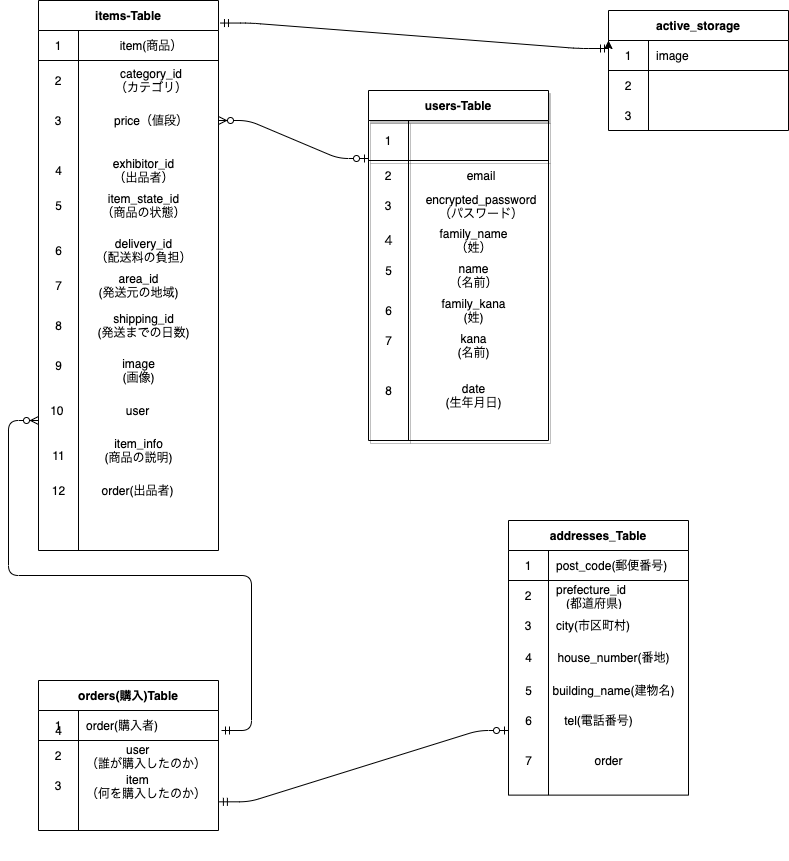

The diagram above was exported from draw.io. Its source (the exported page's mxGraphModel, read from the mxfile embedded in the PNG):
<mxGraphModel dx="1169" dy="520" grid="1" gridSize="10" guides="1" tooltips="1" connect="1" arrows="1" fold="1" page="1" pageScale="1" pageWidth="827" pageHeight="1169" math="0" shadow="0">
  <root>
    <mxCell id="0" />
    <mxCell id="1" parent="0" />
    <mxCell id="106" value="active_storage" style="shape=table;startSize=30;container=1;collapsible=0;childLayout=tableLayout;fixedRows=1;rowLines=0;fontStyle=1;align=center;" vertex="1" parent="1">
      <mxGeometry x="630" y="10" width="180" height="120" as="geometry" />
    </mxCell>
    <mxCell id="107" value="" style="shape=partialRectangle;html=1;whiteSpace=wrap;collapsible=0;dropTarget=0;pointerEvents=0;fillColor=none;top=0;left=0;bottom=1;right=0;points=[[0,0.5],[1,0.5]];portConstraint=eastwest;" vertex="1" parent="106">
      <mxGeometry y="30" width="180" height="30" as="geometry" />
    </mxCell>
    <mxCell id="108" value="1" style="shape=partialRectangle;html=1;whiteSpace=wrap;connectable=0;fillColor=none;top=0;left=0;bottom=0;right=0;overflow=hidden;" vertex="1" parent="107">
      <mxGeometry width="40" height="30" as="geometry" />
    </mxCell>
    <mxCell id="109" value="image" style="shape=partialRectangle;html=1;whiteSpace=wrap;connectable=0;fillColor=none;top=0;left=0;bottom=0;right=0;align=left;spacingLeft=6;overflow=hidden;" vertex="1" parent="107">
      <mxGeometry x="40" width="140" height="30" as="geometry" />
    </mxCell>
    <mxCell id="110" value="" style="shape=partialRectangle;html=1;whiteSpace=wrap;collapsible=0;dropTarget=0;pointerEvents=0;fillColor=none;top=0;left=0;bottom=0;right=0;points=[[0,0.5],[1,0.5]];portConstraint=eastwest;" vertex="1" parent="106">
      <mxGeometry y="60" width="180" height="30" as="geometry" />
    </mxCell>
    <mxCell id="111" value="2" style="shape=partialRectangle;html=1;whiteSpace=wrap;connectable=0;fillColor=none;top=0;left=0;bottom=0;right=0;overflow=hidden;" vertex="1" parent="110">
      <mxGeometry width="40" height="30" as="geometry" />
    </mxCell>
    <mxCell id="112" value="" style="shape=partialRectangle;html=1;whiteSpace=wrap;connectable=0;fillColor=none;top=0;left=0;bottom=0;right=0;align=left;spacingLeft=6;overflow=hidden;" vertex="1" parent="110">
      <mxGeometry x="40" width="140" height="30" as="geometry" />
    </mxCell>
    <mxCell id="113" value="" style="shape=partialRectangle;html=1;whiteSpace=wrap;collapsible=0;dropTarget=0;pointerEvents=0;fillColor=none;top=0;left=0;bottom=0;right=0;points=[[0,0.5],[1,0.5]];portConstraint=eastwest;" vertex="1" parent="106">
      <mxGeometry y="90" width="180" height="30" as="geometry" />
    </mxCell>
    <mxCell id="114" value="3" style="shape=partialRectangle;html=1;whiteSpace=wrap;connectable=0;fillColor=none;top=0;left=0;bottom=0;right=0;overflow=hidden;" vertex="1" parent="113">
      <mxGeometry width="40" height="30" as="geometry" />
    </mxCell>
    <mxCell id="115" value="" style="shape=partialRectangle;html=1;whiteSpace=wrap;connectable=0;fillColor=none;top=0;left=0;bottom=0;right=0;align=left;spacingLeft=6;overflow=hidden;" vertex="1" parent="113">
      <mxGeometry x="40" width="140" height="30" as="geometry" />
    </mxCell>
    <mxCell id="144" value="" style="group" vertex="1" connectable="0" parent="1">
      <mxGeometry x="390" y="90" width="180" height="560" as="geometry" />
    </mxCell>
    <mxCell id="56" value="users-Table" style="shape=table;startSize=30;container=1;collapsible=0;childLayout=tableLayout;fixedRows=1;rowLines=0;fontStyle=1;align=center;shadow=1;" vertex="1" parent="144">
      <mxGeometry width="180" height="350" as="geometry" />
    </mxCell>
    <mxCell id="57" value="" style="shape=partialRectangle;html=1;whiteSpace=wrap;collapsible=0;dropTarget=0;pointerEvents=0;fillColor=none;top=0;left=0;bottom=1;right=0;points=[[0,0.5],[1,0.5]];portConstraint=eastwest;shadow=1;align=center;" vertex="1" parent="56">
      <mxGeometry y="30" width="180" height="40" as="geometry" />
    </mxCell>
    <mxCell id="58" value="1" style="shape=partialRectangle;html=1;whiteSpace=wrap;connectable=0;fillColor=none;top=0;left=0;bottom=0;right=0;overflow=hidden;shadow=1;align=center;" vertex="1" parent="57">
      <mxGeometry width="40" height="40" as="geometry" />
    </mxCell>
    <mxCell id="59" value="&lt;font color=&quot;#ffffff&quot;&gt;nickname&lt;/font&gt;" style="shape=partialRectangle;html=1;whiteSpace=wrap;connectable=0;fillColor=none;top=0;left=0;bottom=0;right=0;align=center;spacingLeft=6;overflow=hidden;shadow=1;" vertex="1" parent="57">
      <mxGeometry x="40" width="140" height="40" as="geometry" />
    </mxCell>
    <mxCell id="60" value="" style="shape=partialRectangle;html=1;whiteSpace=wrap;collapsible=0;dropTarget=0;pointerEvents=0;fillColor=none;top=0;left=0;bottom=0;right=0;points=[[0,0.5],[1,0.5]];portConstraint=eastwest;shadow=1;align=center;" vertex="1" parent="56">
      <mxGeometry y="70" width="180" height="30" as="geometry" />
    </mxCell>
    <mxCell id="61" value="2" style="shape=partialRectangle;html=1;whiteSpace=wrap;connectable=0;fillColor=none;top=0;left=0;bottom=0;right=0;overflow=hidden;shadow=1;align=center;" vertex="1" parent="60">
      <mxGeometry width="40" height="30" as="geometry" />
    </mxCell>
    <mxCell id="62" value="email" style="shape=partialRectangle;html=1;whiteSpace=wrap;connectable=0;fillColor=none;top=0;left=0;bottom=0;right=0;align=center;spacingLeft=6;overflow=hidden;shadow=1;" vertex="1" parent="60">
      <mxGeometry x="40" width="140" height="30" as="geometry" />
    </mxCell>
    <mxCell id="63" value="" style="shape=partialRectangle;html=1;whiteSpace=wrap;collapsible=0;dropTarget=0;pointerEvents=0;fillColor=none;top=0;left=0;bottom=0;right=0;points=[[0,0.5],[1,0.5]];portConstraint=eastwest;shadow=1;align=center;" vertex="1" parent="56">
      <mxGeometry y="100" width="180" height="30" as="geometry" />
    </mxCell>
    <mxCell id="64" value="3" style="shape=partialRectangle;html=1;whiteSpace=wrap;connectable=0;fillColor=none;top=0;left=0;bottom=0;right=0;overflow=hidden;shadow=1;align=center;" vertex="1" parent="63">
      <mxGeometry width="40" height="30" as="geometry" />
    </mxCell>
    <mxCell id="65" value="encrypted_password&lt;br&gt;（パスワード）" style="shape=partialRectangle;html=1;whiteSpace=wrap;connectable=0;fillColor=none;top=0;left=0;bottom=0;right=0;align=center;spacingLeft=6;overflow=hidden;shadow=1;" vertex="1" parent="63">
      <mxGeometry x="40" width="140" height="30" as="geometry" />
    </mxCell>
    <mxCell id="97" value="４" style="text;html=1;align=center;verticalAlign=middle;resizable=0;points=[];autosize=1;strokeColor=none;shadow=1;" vertex="1" parent="144">
      <mxGeometry x="5" y="140" width="30" height="20" as="geometry" />
    </mxCell>
    <mxCell id="99" value="family_name&lt;br&gt;（姓）" style="text;html=1;align=center;verticalAlign=middle;resizable=0;points=[];autosize=1;strokeColor=none;shadow=1;" vertex="1" parent="144">
      <mxGeometry x="65" y="135" width="80" height="30" as="geometry" />
    </mxCell>
    <mxCell id="102" value="5" style="text;html=1;align=center;verticalAlign=middle;resizable=0;points=[];autosize=1;strokeColor=none;shadow=1;" vertex="1" parent="144">
      <mxGeometry x="10" y="170" width="20" height="20" as="geometry" />
    </mxCell>
    <mxCell id="103" value="6" style="text;html=1;align=center;verticalAlign=middle;resizable=0;points=[];autosize=1;strokeColor=none;shadow=1;" vertex="1" parent="144">
      <mxGeometry x="10" y="210" width="20" height="20" as="geometry" />
    </mxCell>
    <mxCell id="101" value="date&lt;br&gt;(生年月日)" style="text;html=1;align=center;verticalAlign=middle;resizable=0;points=[];autosize=1;strokeColor=none;shadow=1;" vertex="1" parent="144">
      <mxGeometry x="70" y="290" width="70" height="30" as="geometry" />
    </mxCell>
    <mxCell id="143" value="family_kana&lt;br&gt;(姓)" style="text;html=1;align=center;verticalAlign=middle;resizable=0;points=[];autosize=1;strokeColor=none;" vertex="1" parent="144">
      <mxGeometry x="65" y="205" width="80" height="30" as="geometry" />
    </mxCell>
    <mxCell id="201" value="kana&lt;br&gt;(名前)" style="text;html=1;align=center;verticalAlign=middle;resizable=0;points=[];autosize=1;strokeColor=none;" vertex="1" parent="144">
      <mxGeometry x="80" y="240" width="50" height="30" as="geometry" />
    </mxCell>
    <mxCell id="200" value="name&lt;br&gt;（名前）" style="text;html=1;align=center;verticalAlign=middle;resizable=0;points=[];autosize=1;strokeColor=none;" vertex="1" parent="144">
      <mxGeometry x="75" y="170" width="60" height="30" as="geometry" />
    </mxCell>
    <mxCell id="147" value="" style="group" vertex="1" connectable="0" parent="1">
      <mxGeometry x="60" y="40" width="180" height="510" as="geometry" />
    </mxCell>
    <mxCell id="66" value="items-Table" style="shape=table;startSize=30;container=1;collapsible=0;childLayout=tableLayout;fixedRows=1;rowLines=0;fontStyle=1;align=center;whiteSpace=wrap;" vertex="1" parent="147">
      <mxGeometry y="-40" width="180" height="550" as="geometry" />
    </mxCell>
    <mxCell id="67" value="" style="shape=partialRectangle;html=1;whiteSpace=wrap;collapsible=0;dropTarget=0;pointerEvents=0;fillColor=none;top=0;left=0;bottom=1;right=0;points=[[0,0.5],[1,0.5]];portConstraint=eastwest;align=center;" vertex="1" parent="66">
      <mxGeometry y="30" width="180" height="30" as="geometry" />
    </mxCell>
    <mxCell id="68" value="1" style="shape=partialRectangle;html=1;whiteSpace=wrap;connectable=0;fillColor=none;top=0;left=0;bottom=0;right=0;overflow=hidden;align=center;" vertex="1" parent="67">
      <mxGeometry width="40" height="30" as="geometry" />
    </mxCell>
    <mxCell id="69" value="item(商品）" style="shape=partialRectangle;html=1;whiteSpace=wrap;connectable=0;fillColor=none;top=0;left=0;bottom=0;right=0;align=center;spacingLeft=6;overflow=hidden;" vertex="1" parent="67">
      <mxGeometry x="40" width="140" height="30" as="geometry" />
    </mxCell>
    <mxCell id="70" value="" style="shape=partialRectangle;html=1;whiteSpace=wrap;collapsible=0;dropTarget=0;pointerEvents=0;fillColor=none;top=0;left=0;bottom=0;right=0;points=[[0,0.5],[1,0.5]];portConstraint=eastwest;align=center;" vertex="1" parent="66">
      <mxGeometry y="60" width="180" height="40" as="geometry" />
    </mxCell>
    <mxCell id="71" value="2" style="shape=partialRectangle;html=1;whiteSpace=wrap;connectable=0;fillColor=none;top=0;left=0;bottom=0;right=0;overflow=hidden;align=center;" vertex="1" parent="70">
      <mxGeometry width="40" height="40" as="geometry" />
    </mxCell>
    <mxCell id="72" value="category_id&lt;br&gt;（カテゴリ）" style="shape=partialRectangle;html=1;whiteSpace=wrap;connectable=0;fillColor=none;top=0;left=0;bottom=0;right=0;align=center;spacingLeft=6;overflow=hidden;" vertex="1" parent="70">
      <mxGeometry x="40" width="140" height="40" as="geometry" />
    </mxCell>
    <mxCell id="73" value="" style="shape=partialRectangle;html=1;whiteSpace=wrap;collapsible=0;dropTarget=0;pointerEvents=0;fillColor=none;top=0;left=0;bottom=0;right=0;points=[[0,0.5],[1,0.5]];portConstraint=eastwest;align=center;" vertex="1" parent="66">
      <mxGeometry y="100" width="180" height="40" as="geometry" />
    </mxCell>
    <mxCell id="74" value="3" style="shape=partialRectangle;html=1;whiteSpace=wrap;connectable=0;fillColor=none;top=0;left=0;bottom=0;right=0;overflow=hidden;align=center;" vertex="1" parent="73">
      <mxGeometry width="40" height="40" as="geometry" />
    </mxCell>
    <mxCell id="75" value="price（値段）" style="shape=partialRectangle;html=1;whiteSpace=wrap;connectable=0;fillColor=none;top=0;left=0;bottom=0;right=0;align=center;spacingLeft=6;overflow=hidden;" vertex="1" parent="73">
      <mxGeometry x="40" width="140" height="40" as="geometry" />
    </mxCell>
    <mxCell id="116" value="exhibitor_id&lt;br&gt;（出品者）" style="text;html=1;align=center;verticalAlign=middle;resizable=0;points=[];autosize=1;strokeColor=none;" vertex="1" parent="147">
      <mxGeometry x="65" y="115" width="80" height="30" as="geometry" />
    </mxCell>
    <mxCell id="117" value="item_state_id&lt;br&gt;（商品の状態）" style="text;html=1;align=center;verticalAlign=middle;resizable=0;points=[];autosize=1;strokeColor=none;" vertex="1" parent="147">
      <mxGeometry x="55" y="150" width="100" height="30" as="geometry" />
    </mxCell>
    <mxCell id="119" value="delivery_id&lt;br&gt;（配送料の負担）" style="text;html=1;align=center;verticalAlign=middle;resizable=0;points=[];autosize=1;strokeColor=none;" vertex="1" parent="147">
      <mxGeometry x="50" y="195" width="110" height="30" as="geometry" />
    </mxCell>
    <mxCell id="120" value="area_id&lt;br&gt;(発送元の地域)" style="text;html=1;align=center;verticalAlign=middle;resizable=0;points=[];autosize=1;strokeColor=none;" vertex="1" parent="147">
      <mxGeometry x="50" y="230" width="100" height="30" as="geometry" />
    </mxCell>
    <mxCell id="121" value="shipping_id&lt;br&gt;(発送までの日数)" style="text;html=1;align=center;verticalAlign=middle;resizable=0;points=[];autosize=1;strokeColor=none;" vertex="1" parent="147">
      <mxGeometry x="50" y="270" width="110" height="30" as="geometry" />
    </mxCell>
    <mxCell id="122" value="4" style="text;html=1;align=center;verticalAlign=middle;resizable=0;points=[];autosize=1;strokeColor=none;" vertex="1" parent="147">
      <mxGeometry x="10" y="120" width="20" height="20" as="geometry" />
    </mxCell>
    <mxCell id="123" value="5" style="text;html=1;align=center;verticalAlign=middle;resizable=0;points=[];autosize=1;strokeColor=none;" vertex="1" parent="147">
      <mxGeometry x="10" y="155" width="20" height="20" as="geometry" />
    </mxCell>
    <mxCell id="124" value="6" style="text;html=1;align=center;verticalAlign=middle;resizable=0;points=[];autosize=1;strokeColor=none;" vertex="1" parent="147">
      <mxGeometry x="10" y="200" width="20" height="20" as="geometry" />
    </mxCell>
    <mxCell id="129" value="7" style="text;html=1;align=center;verticalAlign=middle;resizable=0;points=[];autosize=1;strokeColor=none;" vertex="1" parent="147">
      <mxGeometry x="10" y="235" width="20" height="20" as="geometry" />
    </mxCell>
    <mxCell id="130" value="8" style="text;html=1;align=center;verticalAlign=middle;resizable=0;points=[];autosize=1;strokeColor=none;" vertex="1" parent="147">
      <mxGeometry x="10" y="275" width="20" height="20" as="geometry" />
    </mxCell>
    <mxCell id="131" value="image&lt;br&gt;(画像)" style="text;html=1;align=center;verticalAlign=middle;resizable=0;points=[];autosize=1;strokeColor=none;" vertex="1" parent="147">
      <mxGeometry x="75" y="315" width="50" height="30" as="geometry" />
    </mxCell>
    <mxCell id="132" value="9" style="text;html=1;align=center;verticalAlign=middle;resizable=0;points=[];autosize=1;strokeColor=none;" vertex="1" parent="147">
      <mxGeometry x="10" y="315" width="20" height="20" as="geometry" />
    </mxCell>
    <mxCell id="145" value="10&amp;nbsp;" style="text;html=1;align=center;verticalAlign=middle;resizable=0;points=[];autosize=1;strokeColor=none;" vertex="1" parent="147">
      <mxGeometry x="5" y="360" width="30" height="20" as="geometry" />
    </mxCell>
    <mxCell id="146" value="&lt;span style=&quot;text-align: left&quot;&gt;user&lt;/span&gt;" style="text;html=1;align=center;verticalAlign=middle;resizable=0;points=[];autosize=1;strokeColor=none;" vertex="1" parent="147">
      <mxGeometry x="79" y="360" width="40" height="20" as="geometry" />
    </mxCell>
    <mxCell id="158" value="item_info&lt;br&gt;(商品の説明)" style="text;html=1;align=center;verticalAlign=middle;resizable=0;points=[];autosize=1;strokeColor=none;" vertex="1" parent="147">
      <mxGeometry x="60" y="395" width="80" height="30" as="geometry" />
    </mxCell>
    <mxCell id="159" value="11" style="text;html=1;align=center;verticalAlign=middle;resizable=0;points=[];autosize=1;strokeColor=none;" vertex="1" parent="147">
      <mxGeometry x="5" y="405" width="30" height="20" as="geometry" />
    </mxCell>
    <mxCell id="194" value="order(出品者)" style="text;html=1;align=center;verticalAlign=middle;resizable=0;points=[];autosize=1;strokeColor=none;" vertex="1" parent="147">
      <mxGeometry x="54" y="440" width="90" height="20" as="geometry" />
    </mxCell>
    <mxCell id="195" value="12" style="text;html=1;align=center;verticalAlign=middle;resizable=0;points=[];autosize=1;strokeColor=none;" vertex="1" parent="147">
      <mxGeometry x="5" y="440" width="30" height="20" as="geometry" />
    </mxCell>
    <mxCell id="156" value="" style="edgeStyle=entityRelationEdgeStyle;fontSize=12;html=1;endArrow=ERmandOne;startArrow=ERmandOne;exitX=1.011;exitY=0.041;exitDx=0;exitDy=0;exitPerimeter=0;" edge="1" parent="1" source="66">
      <mxGeometry width="100" height="100" relative="1" as="geometry">
        <mxPoint x="520" y="290" as="sourcePoint" />
        <mxPoint x="630" y="48" as="targetPoint" />
      </mxGeometry>
    </mxCell>
    <mxCell id="176" value="" style="edgeStyle=entityRelationEdgeStyle;fontSize=12;html=1;endArrow=ERzeroToMany;startArrow=ERzeroToOne;entryX=1;entryY=0.5;entryDx=0;entryDy=0;exitX=0;exitY=0.95;exitDx=0;exitDy=0;exitPerimeter=0;" edge="1" parent="1" source="57" target="73">
      <mxGeometry width="100" height="100" relative="1" as="geometry">
        <mxPoint x="420" y="200" as="sourcePoint" />
        <mxPoint x="520" y="100" as="targetPoint" />
      </mxGeometry>
    </mxCell>
    <mxCell id="178" style="edgeStyle=orthogonalEdgeStyle;rounded=0;orthogonalLoop=1;jettySize=auto;html=1;exitX=0;exitY=0.5;exitDx=0;exitDy=0;entryX=0;entryY=0.25;entryDx=0;entryDy=0;" edge="1" parent="1" source="106" target="106">
      <mxGeometry relative="1" as="geometry" />
    </mxCell>
    <mxCell id="180" value="" style="group" vertex="1" connectable="0" parent="1">
      <mxGeometry x="60" y="600" width="180" height="230" as="geometry" />
    </mxCell>
    <mxCell id="179" value="4" style="text;html=1;align=center;verticalAlign=middle;resizable=0;points=[];autosize=1;strokeColor=none;" vertex="1" parent="180">
      <mxGeometry x="10" y="120" width="20" height="20" as="geometry" />
    </mxCell>
    <mxCell id="76" value="orders(購入)Table" style="shape=table;startSize=30;container=1;collapsible=0;childLayout=tableLayout;fixedRows=1;rowLines=0;fontStyle=1;align=center;" vertex="1" parent="180">
      <mxGeometry y="80" width="180" height="150" as="geometry" />
    </mxCell>
    <mxCell id="77" value="" style="shape=partialRectangle;html=1;whiteSpace=wrap;collapsible=0;dropTarget=0;pointerEvents=0;fillColor=none;top=0;left=0;bottom=1;right=0;points=[[0,0.5],[1,0.5]];portConstraint=eastwest;" vertex="1" parent="76">
      <mxGeometry y="30" width="180" height="30" as="geometry" />
    </mxCell>
    <mxCell id="78" value="1" style="shape=partialRectangle;html=1;whiteSpace=wrap;connectable=0;fillColor=none;top=0;left=0;bottom=0;right=0;overflow=hidden;" vertex="1" parent="77">
      <mxGeometry width="40" height="30" as="geometry" />
    </mxCell>
    <mxCell id="79" value="order(購入者)" style="shape=partialRectangle;html=1;whiteSpace=wrap;connectable=0;fillColor=none;top=0;left=0;bottom=0;right=0;align=left;spacingLeft=6;overflow=hidden;" vertex="1" parent="77">
      <mxGeometry x="40" width="140" height="30" as="geometry" />
    </mxCell>
    <mxCell id="80" value="" style="shape=partialRectangle;html=1;whiteSpace=wrap;collapsible=0;dropTarget=0;pointerEvents=0;fillColor=none;top=0;left=0;bottom=0;right=0;points=[[0,0.5],[1,0.5]];portConstraint=eastwest;" vertex="1" parent="76">
      <mxGeometry y="60" width="180" height="30" as="geometry" />
    </mxCell>
    <mxCell id="81" value="2" style="shape=partialRectangle;html=1;whiteSpace=wrap;connectable=0;fillColor=none;top=0;left=0;bottom=0;right=0;overflow=hidden;" vertex="1" parent="80">
      <mxGeometry width="40" height="30" as="geometry" />
    </mxCell>
    <mxCell id="82" value="&amp;nbsp; &amp;nbsp; &amp;nbsp; &amp;nbsp; &amp;nbsp; &amp;nbsp; user&lt;br&gt;（誰が購入したのか）" style="shape=partialRectangle;html=1;whiteSpace=wrap;connectable=0;fillColor=none;top=0;left=0;bottom=0;right=0;align=left;spacingLeft=6;overflow=hidden;" vertex="1" parent="80">
      <mxGeometry x="40" width="140" height="30" as="geometry" />
    </mxCell>
    <mxCell id="83" value="" style="shape=partialRectangle;html=1;whiteSpace=wrap;collapsible=0;dropTarget=0;pointerEvents=0;fillColor=none;top=0;left=0;bottom=0;right=0;points=[[0,0.5],[1,0.5]];portConstraint=eastwest;" vertex="1" parent="76">
      <mxGeometry y="90" width="180" height="30" as="geometry" />
    </mxCell>
    <mxCell id="84" value="3" style="shape=partialRectangle;html=1;whiteSpace=wrap;connectable=0;fillColor=none;top=0;left=0;bottom=0;right=0;overflow=hidden;" vertex="1" parent="83">
      <mxGeometry width="40" height="30" as="geometry" />
    </mxCell>
    <mxCell id="85" value="&amp;nbsp; &amp;nbsp; &amp;nbsp; &amp;nbsp; &amp;nbsp; &amp;nbsp; item&lt;br&gt;（何を購入したのか）" style="shape=partialRectangle;html=1;whiteSpace=wrap;connectable=0;fillColor=none;top=0;left=0;bottom=0;right=0;align=left;spacingLeft=6;overflow=hidden;" vertex="1" parent="83">
      <mxGeometry x="40" width="140" height="30" as="geometry" />
    </mxCell>
    <mxCell id="193" value="" style="edgeStyle=entityRelationEdgeStyle;fontSize=12;html=1;endArrow=ERzeroToOne;startArrow=ERmandOne;exitX=1.005;exitY=1.044;exitDx=0;exitDy=0;exitPerimeter=0;" edge="1" parent="1" source="83">
      <mxGeometry width="100" height="100" relative="1" as="geometry">
        <mxPoint x="330" y="610" as="sourcePoint" />
        <mxPoint x="530" y="730" as="targetPoint" />
      </mxGeometry>
    </mxCell>
    <mxCell id="202" value="7" style="text;html=1;align=center;verticalAlign=middle;resizable=0;points=[];autosize=1;strokeColor=none;" vertex="1" parent="1">
      <mxGeometry x="400" y="330" width="20" height="20" as="geometry" />
    </mxCell>
    <mxCell id="203" value="8" style="text;html=1;align=center;verticalAlign=middle;resizable=0;points=[];autosize=1;strokeColor=none;" vertex="1" parent="1">
      <mxGeometry x="400" y="380" width="20" height="20" as="geometry" />
    </mxCell>
    <mxCell id="205" value="" style="edgeStyle=entityRelationEdgeStyle;fontSize=12;html=1;endArrow=ERzeroToMany;startArrow=ERmandOne;" edge="1" parent="1">
      <mxGeometry width="100" height="100" relative="1" as="geometry">
        <mxPoint x="243" y="730" as="sourcePoint" />
        <mxPoint x="60" y="420" as="targetPoint" />
      </mxGeometry>
    </mxCell>
    <mxCell id="206" value="" style="group" vertex="1" connectable="0" parent="1">
      <mxGeometry x="530" y="520" width="180" height="340" as="geometry" />
    </mxCell>
    <mxCell id="173" value="" style="group" vertex="1" connectable="0" parent="206">
      <mxGeometry width="180" height="340" as="geometry" />
    </mxCell>
    <mxCell id="86" value="addresses_Table" style="shape=table;startSize=30;container=1;collapsible=0;childLayout=tableLayout;fixedRows=1;rowLines=0;fontStyle=1;align=center;" vertex="1" parent="173">
      <mxGeometry width="180" height="274.6153846153846" as="geometry" />
    </mxCell>
    <mxCell id="87" value="" style="shape=partialRectangle;html=1;whiteSpace=wrap;collapsible=0;dropTarget=0;pointerEvents=0;fillColor=none;top=0;left=0;bottom=1;right=0;points=[[0,0.5],[1,0.5]];portConstraint=eastwest;" vertex="1" parent="86">
      <mxGeometry y="30" width="180" height="30" as="geometry" />
    </mxCell>
    <mxCell id="88" value="1" style="shape=partialRectangle;html=1;whiteSpace=wrap;connectable=0;fillColor=none;top=0;left=0;bottom=0;right=0;overflow=hidden;" vertex="1" parent="87">
      <mxGeometry width="40" height="30" as="geometry" />
    </mxCell>
    <mxCell id="89" value="post_code(郵便番号)" style="shape=partialRectangle;html=1;whiteSpace=wrap;connectable=0;fillColor=none;top=0;left=0;bottom=0;right=0;align=left;spacingLeft=6;overflow=hidden;" vertex="1" parent="87">
      <mxGeometry x="40" width="140" height="30" as="geometry" />
    </mxCell>
    <mxCell id="90" value="" style="shape=partialRectangle;html=1;whiteSpace=wrap;collapsible=0;dropTarget=0;pointerEvents=0;fillColor=none;top=0;left=0;bottom=0;right=0;points=[[0,0.5],[1,0.5]];portConstraint=eastwest;" vertex="1" parent="86">
      <mxGeometry y="60" width="180" height="30" as="geometry" />
    </mxCell>
    <mxCell id="91" value="2" style="shape=partialRectangle;html=1;whiteSpace=wrap;connectable=0;fillColor=none;top=0;left=0;bottom=0;right=0;overflow=hidden;" vertex="1" parent="90">
      <mxGeometry width="40" height="30" as="geometry" />
    </mxCell>
    <mxCell id="92" value="prefecture_id&lt;br&gt;&amp;nbsp; &amp;nbsp;(都道府県)" style="shape=partialRectangle;html=1;whiteSpace=wrap;connectable=0;fillColor=none;top=0;left=0;bottom=0;right=0;align=left;spacingLeft=6;overflow=hidden;" vertex="1" parent="90">
      <mxGeometry x="40" width="140" height="30" as="geometry" />
    </mxCell>
    <mxCell id="93" value="" style="shape=partialRectangle;html=1;whiteSpace=wrap;collapsible=0;dropTarget=0;pointerEvents=0;fillColor=none;top=0;left=0;bottom=0;right=0;points=[[0,0.5],[1,0.5]];portConstraint=eastwest;" vertex="1" parent="86">
      <mxGeometry y="90" width="180" height="30" as="geometry" />
    </mxCell>
    <mxCell id="94" value="3" style="shape=partialRectangle;html=1;whiteSpace=wrap;connectable=0;fillColor=none;top=0;left=0;bottom=0;right=0;overflow=hidden;" vertex="1" parent="93">
      <mxGeometry width="40" height="30" as="geometry" />
    </mxCell>
    <mxCell id="95" value="city(市区町村)" style="shape=partialRectangle;html=1;whiteSpace=wrap;connectable=0;fillColor=none;top=0;left=0;bottom=0;right=0;align=left;spacingLeft=6;overflow=hidden;" vertex="1" parent="93">
      <mxGeometry x="40" width="140" height="30" as="geometry" />
    </mxCell>
    <mxCell id="160" value="house_number(番地)" style="text;html=1;align=center;verticalAlign=middle;resizable=0;points=[];autosize=1;strokeColor=none;" vertex="1" parent="173">
      <mxGeometry x="40" y="127.3030769230769" width="130" height="20" as="geometry" />
    </mxCell>
    <mxCell id="161" value="building_name(建物名)" style="text;html=1;align=center;verticalAlign=middle;resizable=0;points=[];autosize=1;strokeColor=none;" vertex="1" parent="173">
      <mxGeometry x="35" y="160.00384615384613" width="140" height="20" as="geometry" />
    </mxCell>
    <mxCell id="162" value="tel(電話番号)" style="text;html=1;align=center;verticalAlign=middle;resizable=0;points=[];autosize=1;strokeColor=none;" vertex="1" parent="173">
      <mxGeometry x="50" y="190.00461538461536" width="80" height="20" as="geometry" />
    </mxCell>
    <mxCell id="169" value="4" style="text;html=1;align=center;verticalAlign=middle;resizable=0;points=[];autosize=1;strokeColor=none;" vertex="1" parent="173">
      <mxGeometry x="10" y="127.3030769230769" width="20" height="20" as="geometry" />
    </mxCell>
    <mxCell id="170" value="5" style="text;html=1;align=center;verticalAlign=middle;resizable=0;points=[];autosize=1;strokeColor=none;" vertex="1" parent="173">
      <mxGeometry x="10" y="160.00384615384613" width="20" height="20" as="geometry" />
    </mxCell>
    <mxCell id="172" value="6" style="text;html=1;align=center;verticalAlign=middle;resizable=0;points=[];autosize=1;strokeColor=none;" vertex="1" parent="173">
      <mxGeometry x="10" y="190.00461538461536" width="20" height="20" as="geometry" />
    </mxCell>
    <mxCell id="196" value="&lt;br&gt;" style="text;html=1;align=center;verticalAlign=middle;resizable=0;points=[];autosize=1;strokeColor=none;" vertex="1" parent="206">
      <mxGeometry x="140" y="170" width="20" height="20" as="geometry" />
    </mxCell>
    <mxCell id="198" value="7" style="text;html=1;align=center;verticalAlign=middle;resizable=0;points=[];autosize=1;strokeColor=none;" vertex="1" parent="206">
      <mxGeometry x="10" y="230" width="20" height="20" as="geometry" />
    </mxCell>
    <mxCell id="199" value="order" style="text;html=1;align=center;verticalAlign=middle;resizable=0;points=[];autosize=1;strokeColor=none;" vertex="1" parent="206">
      <mxGeometry x="80" y="230" width="40" height="20" as="geometry" />
    </mxCell>
  </root>
</mxGraphModel>